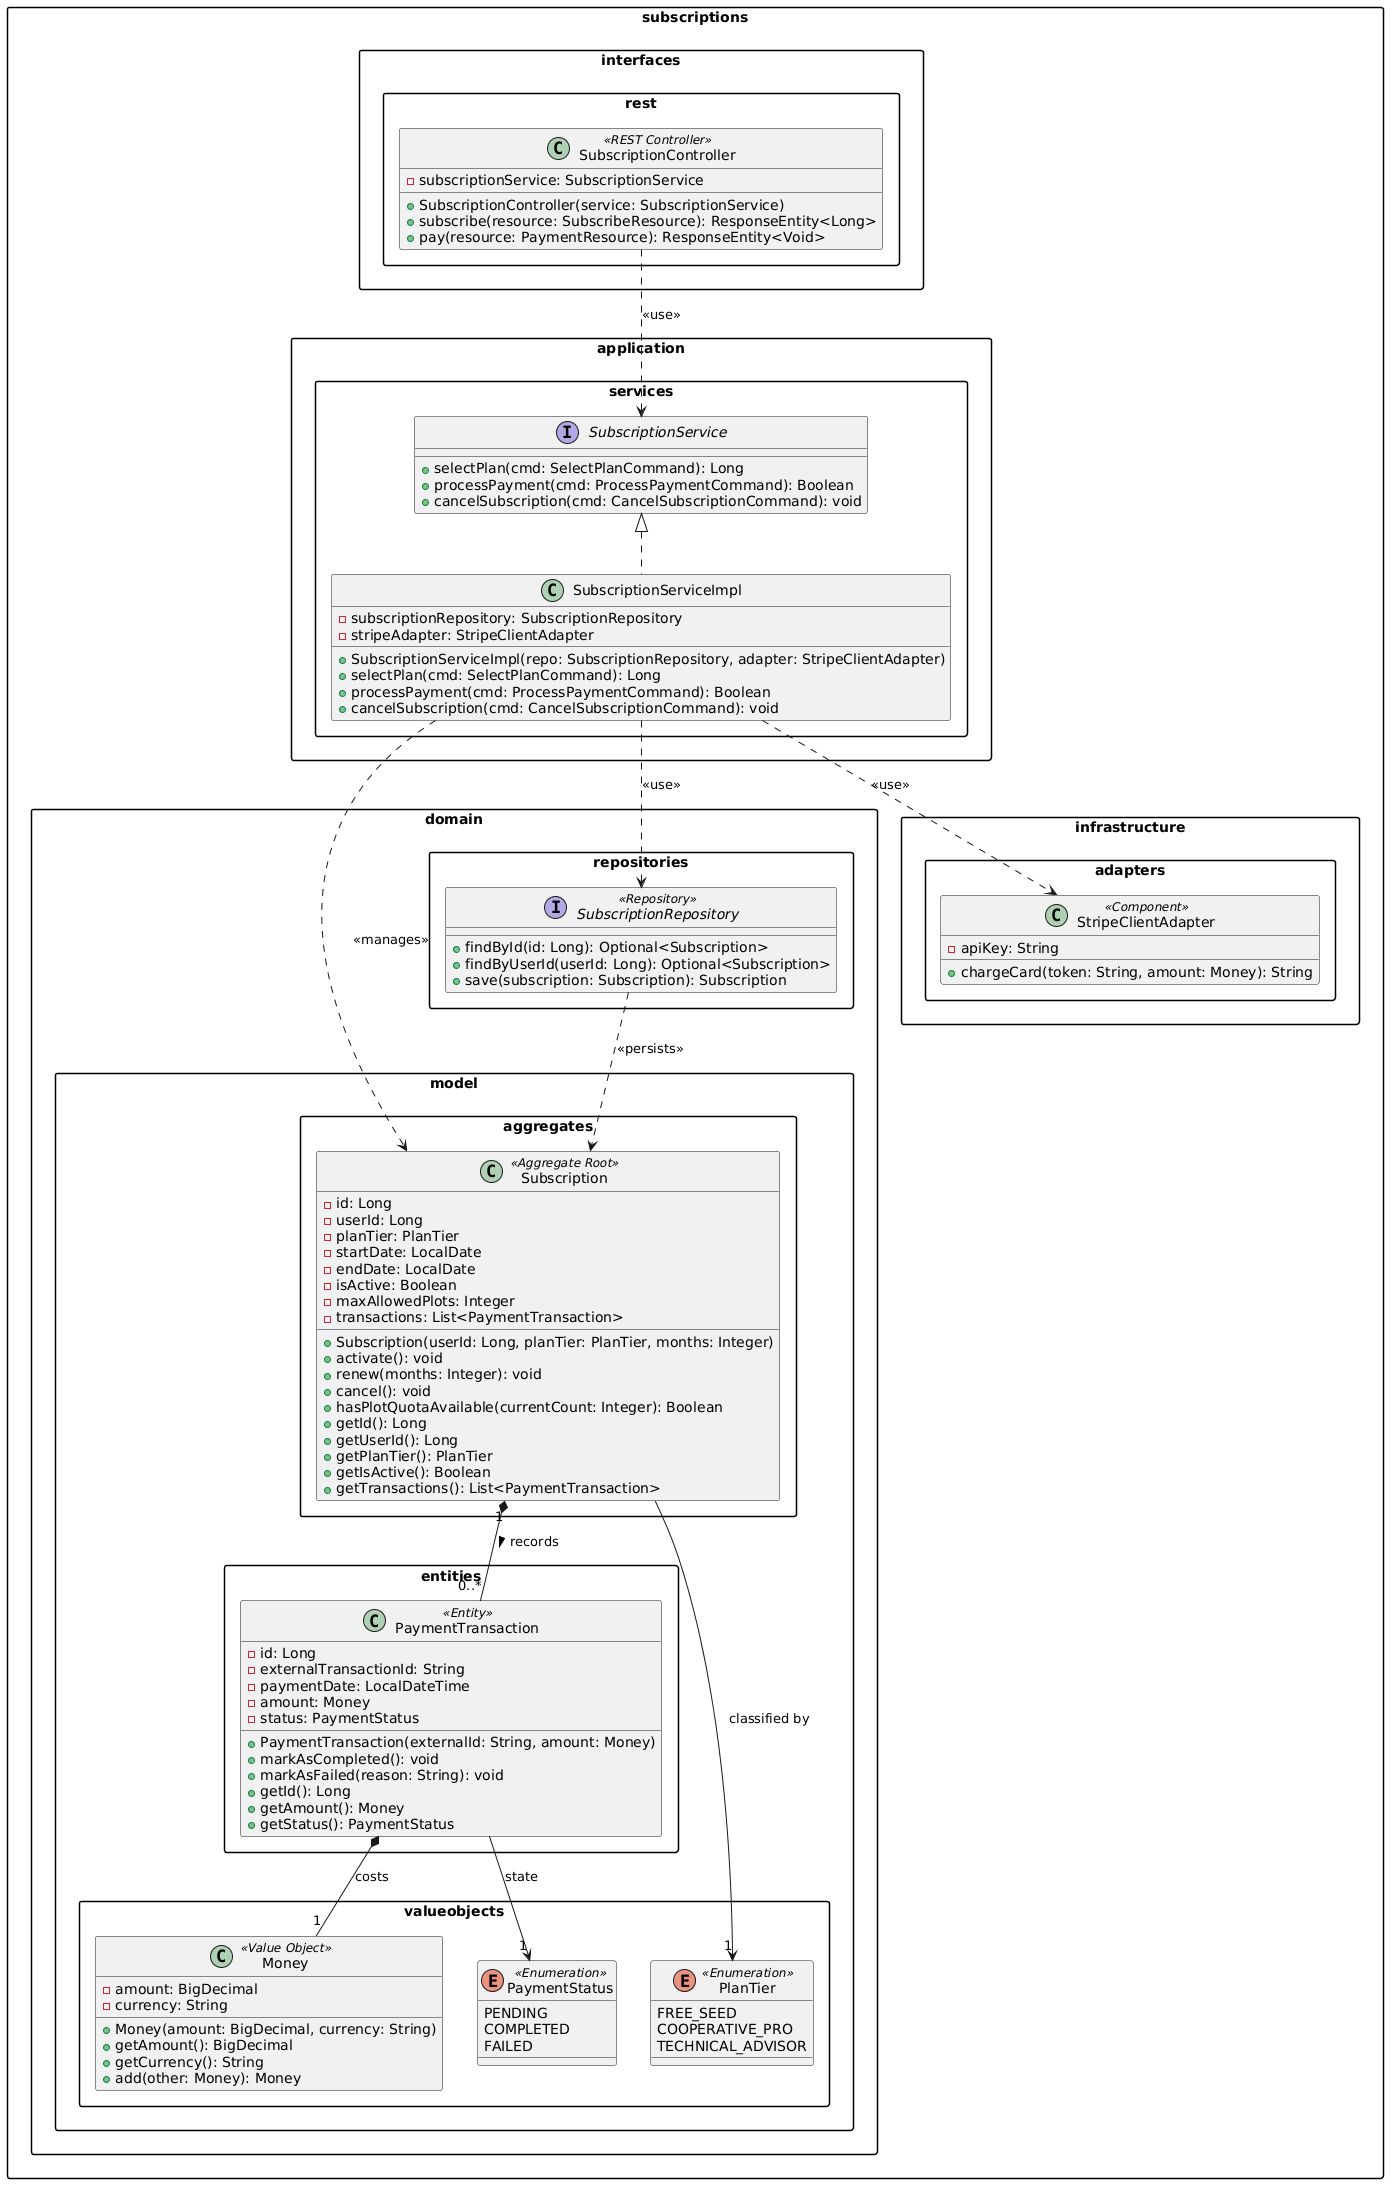

The diagram above was rendered by PlantUML. Its source (embedded in the PNG):
@startuml
skinparam classAttributeIconSize false
skinparam packageStyle rectangle
skinparam shadowing false
skinparam roundcorner 5

package "subscriptions.domain.model.aggregates" {
    class Subscription <<Aggregate Root>> {
        - id: Long
        - userId: Long
        - planTier: PlanTier
        - startDate: LocalDate
        - endDate: LocalDate
        - isActive: Boolean
        - maxAllowedPlots: Integer
        - transactions: List<PaymentTransaction>
        + Subscription(userId: Long, planTier: PlanTier, months: Integer)
        + activate(): void
        + renew(months: Integer): void
        + cancel(): void
        + hasPlotQuotaAvailable(currentCount: Integer): Boolean
        + getId(): Long
        + getUserId(): Long
        + getPlanTier(): PlanTier
        + getIsActive(): Boolean
        + getTransactions(): List<PaymentTransaction>
    }
}

package "subscriptions.domain.model.entities" {
    class PaymentTransaction <<Entity>> {
        - id: Long
        - externalTransactionId: String
        - paymentDate: LocalDateTime
        - amount: Money
        - status: PaymentStatus
        + PaymentTransaction(externalId: String, amount: Money)
        + markAsCompleted(): void
        + markAsFailed(reason: String): void
        + getId(): Long
        + getAmount(): Money
        + getStatus(): PaymentStatus
    }
}

package "subscriptions.domain.model.valueobjects" {
    class Money <<Value Object>> {
        - amount: BigDecimal
        - currency: String
        + Money(amount: BigDecimal, currency: String)
        + getAmount(): BigDecimal
        + getCurrency(): String
        + add(other: Money): Money
    }

    enum PlanTier <<Enumeration>> {
        FREE_SEED
        COOPERATIVE_PRO
        TECHNICAL_ADVISOR
    }

    enum PaymentStatus <<Enumeration>> {
        PENDING
        COMPLETED
        FAILED
    }
}

package "subscriptions.domain.repositories" {
    interface SubscriptionRepository <<Repository>> {
        + findById(id: Long): Optional<Subscription>
        + findByUserId(userId: Long): Optional<Subscription>
        + save(subscription: Subscription): Subscription
    }
}

package "subscriptions.application.services" {
    interface SubscriptionService {
        + selectPlan(cmd: SelectPlanCommand): Long
        + processPayment(cmd: ProcessPaymentCommand): Boolean
        + cancelSubscription(cmd: CancelSubscriptionCommand): void
    }

    class SubscriptionServiceImpl implements SubscriptionService {
        - subscriptionRepository: SubscriptionRepository
        - stripeAdapter: StripeClientAdapter
        + SubscriptionServiceImpl(repo: SubscriptionRepository, adapter: StripeClientAdapter)
        + selectPlan(cmd: SelectPlanCommand): Long
        + processPayment(cmd: ProcessPaymentCommand): Boolean
        + cancelSubscription(cmd: CancelSubscriptionCommand): void
    }
}

package "subscriptions.infrastructure.adapters" {
    class StripeClientAdapter <<Component>> {
        - apiKey: String
        + chargeCard(token: String, amount: Money): String
    }
}

package "subscriptions.interfaces.rest" {
    class SubscriptionController <<REST Controller>> {
        - subscriptionService: SubscriptionService
        + SubscriptionController(service: SubscriptionService)
        + subscribe(resource: SubscribeResource): ResponseEntity<Long>
        + pay(resource: PaymentResource): ResponseEntity<Void>
    }
}

' Relaciones
Subscription "1" *-- "0..*" PaymentTransaction : "records >"
Subscription --> "1" PlanTier : "classified by"
PaymentTransaction --> "1" PaymentStatus : "state"
PaymentTransaction *-- "1" Money : "costs"

SubscriptionController ..> SubscriptionService : "<<use>>"
SubscriptionServiceImpl ..> SubscriptionRepository : "<<use>>"
SubscriptionServiceImpl ..> StripeClientAdapter : "<<use>>"
SubscriptionServiceImpl ..> Subscription : "<<manages>>"
SubscriptionRepository ..> Subscription : "<<persists>>"
@enduml